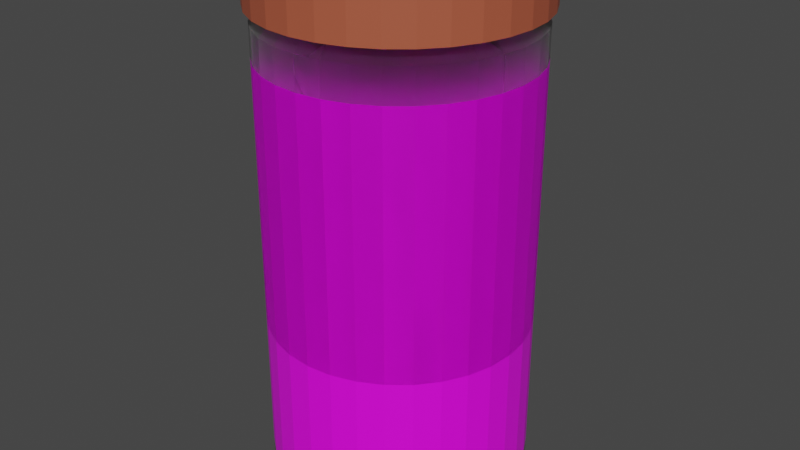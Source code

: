 # Source: sosis-sonice.blend  (saved by Blender 3.5.10; exported with 4.5.12 LTS)
import bpy
from mathutils import Matrix  # noqa: F401  (used for matrix-valued properties, if any)

bpy.ops.wm.read_factory_settings(use_empty=True)
scene = bpy.context.scene
scene.name = 'Scene'

# ---- collections
col_collection = bpy.data.collections.new('Collection'); scene.collection.children.link(col_collection)

# ---- images (referenced by path relative to the original .blend; pixels are not part of the script)
import os
ASSET_DIR = os.environ.get("B2B_ASSET_DIR", "")  # directory of the original .blend (textures are referenced by path, not embedded)
HERE = os.path.dirname(os.path.abspath(__file__))  # packed textures are extracted next to this script under _unpacked/

def load_image(name, relpath, width, height, colorspace="sRGB"):
    """Load a texture the original file referenced (path relative to the .blend, or extracted next to this script)."""
    p = next((c for c in (os.path.join(HERE, relpath), os.path.join(ASSET_DIR, relpath)) if relpath and os.path.exists(c)), "")
    if p:
        img = bpy.data.images.load(p, check_existing=True)
        img.name = name
    else:  # same state as the original file: an image datablock whose file is absent (Cycles renders it pink)
        img = bpy.data.images.new(name, width, height)
        img.source = "FILE"
        img.filepath = "//" + (relpath or name)
    img.colorspace_settings.name = colorspace
    return img
img_rtesapi_580x_webp = load_image('rtesapi_580x.webp', 'rtesapi_580x.webp', 1024, 1024, 'sRGB')

# ---- materials (node trees are filled in below, after node groups)
mat_plastik_bening = bpy.data.materials.new('plastik bening')
mat_plastik_bening.use_transparent_shadow = False
mat_plastik_bening.use_raytrace_refraction = True
mat_plastik_bening.use_screen_refraction = True
mat_plastik_bening.use_sss_translucency = True
mat_plastik_bening.thickness_mode = 'SLAB'
mat_plastik_bening.use_thickness_from_shadow = True
mat_label = bpy.data.materials.new('label')
mat_label.use_transparent_shadow = False
mat_tutup = bpy.data.materials.new('tutup')
mat_tutup.use_transparent_shadow = False

# ---- material node trees
mat_plastik_bening.use_nodes = True; mat_plastik_bening.node_tree.nodes.clear()
_N = mat_plastik_bening.node_tree.nodes; _L = mat_plastik_bening.node_tree.links
n0 = _N.new('ShaderNodeBsdfPrincipled'); n0.name = 'Principled BSDF'; n0.location = (10, 300)
n0.distribution = 'GGX'
n0.subsurface_method = 'RANDOM_WALK_SKIN'
n0.inputs[0].default_value = (1.0, 1.0, 1.0, 1.0)
n0.inputs[2].default_value = 1.0
n0.inputs[3].default_value = 1.45
n0.inputs[18].default_value = 1.0
n0.inputs[27].default_value = (0.0, 0.0, 0.0, 1.0)
n0.inputs[28].default_value = 1.0
n1 = _N.new('ShaderNodeOutputMaterial'); n1.name = 'Material Output'; n1.location = (300, 300)
n2 = _N.new('ShaderNodeValue'); n2.name = 'Value'; n2.location = (300, 140)
n2.outputs[0].default_value = 0.0
_L.new(n0.outputs[0], n1.inputs[0])
_L.new(n2.outputs[0], n1.inputs[3])
n1.is_active_output = True
mat_label.use_nodes = True; mat_label.node_tree.nodes.clear()
_N = mat_label.node_tree.nodes; _L = mat_label.node_tree.links
n0 = _N.new('ShaderNodeOutputMaterial'); n0.name = 'Material Output'; n0.location = (300, 300)
n1 = _N.new('ShaderNodeBsdfPrincipled'); n1.name = 'Principled BSDF'; n1.location = (10, 300)
n1.distribution = 'GGX'
n1.subsurface_method = 'RANDOM_WALK_SKIN'
n1.inputs[3].default_value = 1.45
n1.inputs[27].default_value = (0.0, 0.0, 0.0, 1.0)
n1.inputs[28].default_value = 1.0
n2 = _N.new('ShaderNodeTexImage'); n2.name = 'Image Texture'; n2.location = (-270, 260)
n2.image = img_rtesapi_580x_webp
n3 = _N.new('ShaderNodeMapping'); n3.name = 'Mapping'; n3.location = (-450, 260)
n4 = _N.new('ShaderNodeTexCoord'); n4.name = 'Texture Coordinate'; n4.location = (-630, 260)
_L.new(n1.outputs[0], n0.inputs[0])
_L.new(n2.outputs[0], n1.inputs[0])
_L.new(n3.outputs[0], n2.inputs[0])
_L.new(n4.outputs[2], n3.inputs[0])
n0.is_active_output = True
mat_tutup.use_nodes = True; mat_tutup.node_tree.nodes.clear()
_N = mat_tutup.node_tree.nodes; _L = mat_tutup.node_tree.links
n0 = _N.new('ShaderNodeBsdfPrincipled'); n0.name = 'Principled BSDF'; n0.location = (10, 300)
n0.distribution = 'GGX'
n0.subsurface_method = 'RANDOM_WALK_SKIN'
n0.inputs[0].default_value = (0.4287, 0.09759, 0.04971, 1.0)
n0.inputs[3].default_value = 1.45
n0.inputs[27].default_value = (0.0, 0.0, 0.0, 1.0)
n0.inputs[28].default_value = 1.0
n1 = _N.new('ShaderNodeOutputMaterial'); n1.name = 'Material Output'; n1.location = (300, 300)
_L.new(n0.outputs[0], n1.inputs[0])
n1.is_active_output = True

# ---- world
world_world = bpy.data.worlds.new('World'); scene.world = world_world
world_world.use_nodes = True; world_world.node_tree.nodes.clear()
_N = world_world.node_tree.nodes; _L = world_world.node_tree.links
n0 = _N.new('ShaderNodeOutputWorld'); n0.name = 'World Output'; n0.location = (300, 300)
n1 = _N.new('ShaderNodeBackground'); n1.name = 'Background'; n1.location = (10, 300)
n1.inputs[0].default_value = (0.05088, 0.05088, 0.05088, 1.0)
_L.new(n1.outputs[0], n0.inputs[0])
n0.is_active_output = True
world_world.color = (0.05088, 0.05088, 0.05088)
world_world.use_sun_shadow = False
world_world.sun_shadow_jitter_overblur = 0.0

# ---- meshes
me_cylinder = bpy.data.meshes.new('Cylinder')
me_cylinder.from_pydata([(4.605e-09, 0.6281, -0.3327), (4.605e-09, 0.6281, 0.9234), (0.1225, 0.616, -0.3327), (0.1225, 0.616, 0.9234), (0.2403, 0.5802, -0.3327), (0.2403, 0.5802, 0.9234), (0.3489, 0.5222, -0.3327), (0.3489, 0.5222, 0.9234), (0.4441, 0.4441, -0.3327), (0.4441, 0.4441, 0.9234), (0.5222, 0.3489, -0.3327), (0.5222, 0.3489, 0.9234), (0.5802, 0.2403, -0.3327), (0.5802, 0.2403, 0.9234), (0.616, 0.1225, -0.3327), (0.616, 0.1225, 0.9234), (0.6281, 2.794e-09, -0.3327), (0.6281, 2.794e-09, 0.9234), (0.616, -0.1225, -0.3327), (0.616, -0.1225, 0.9234), (0.5802, -0.2403, -0.3327), (0.5802, -0.2403, 0.9234), (0.5222, -0.3489, -0.3327), (0.5222, -0.3489, 0.9234), (0.4441, -0.4441, -0.3327), (0.4441, -0.4441, 0.9234), (0.3489, -0.5222, -0.3327), (0.3489, -0.5222, 0.9234), (0.2403, -0.5802, -0.3327), (0.2403, -0.5802, 0.9234), (0.1225, -0.616, -0.3327), (0.1225, -0.616, 0.9234), (4.605e-09, -0.6281, -0.3327), (4.605e-09, -0.6281, 0.9234), (-0.1225, -0.616, -0.3327), (-0.1225, -0.616, 0.9234), (-0.2403, -0.5802, -0.3327), (-0.2403, -0.5802, 0.9234), (-0.3489, -0.5222, -0.3327), (-0.3489, -0.5222, 0.9234), (-0.4441, -0.4441, -0.3327), (-0.4441, -0.4441, 0.9234), (-0.5222, -0.3489, -0.3327), (-0.5222, -0.3489, 0.9234), (-0.5802, -0.2403, -0.3327), (-0.5802, -0.2403, 0.9234), (-0.616, -0.1225, -0.3327), (-0.616, -0.1225, 0.9234), (-0.6281, 2.794e-09, -0.3327), (-0.6281, 2.794e-09, 0.9234), (-0.616, 0.1225, -0.3327), (-0.616, 0.1225, 0.9234), (-0.5802, 0.2403, -0.3327), (-0.5802, 0.2403, 0.9234), (-0.5222, 0.3489, -0.3327), (-0.5222, 0.3489, 0.9234), (-0.4441, 0.4441, -0.3327), (-0.4441, 0.4441, 0.9234), (-0.3489, 0.5222, -0.3327), (-0.3489, 0.5222, 0.9234), (-0.2403, 0.5802, -0.3327), (-0.2403, 0.5802, 0.9234), (-0.1225, 0.616, -0.3327), (-0.1225, 0.616, 0.9234), (4.605e-09, 0.6281, -0.3327), (4.605e-09, 0.6281, 0.9234), (0.1225, 0.616, -0.3327), (0.1225, 0.616, 0.9234), (0.2403, 0.5802, -0.3327), (0.2403, 0.5802, 0.9234), (0.3489, 0.5222, -0.3327), (0.3489, 0.5222, 0.9234), (0.4441, 0.4441, -0.3327), (0.4441, 0.4441, 0.9234), (0.5222, 0.3489, -0.3327), (0.5222, 0.3489, 0.9234), (0.5802, 0.2403, -0.3327), (0.5802, 0.2403, 0.9234), (0.616, 0.1225, -0.3327), (0.616, 0.1225, 0.9234), (0.6281, 2.794e-09, -0.3327), (0.6281, 2.794e-09, 0.9234), (0.616, -0.1225, -0.3327), (0.616, -0.1225, 0.9234), (0.5802, -0.2403, -0.3327), (0.5802, -0.2403, 0.9234), (0.5222, -0.3489, -0.3327), (0.5222, -0.3489, 0.9234), (0.4441, -0.4441, -0.3327), (0.4441, -0.4441, 0.9234), (0.3489, -0.5222, -0.3327), (0.3489, -0.5222, 0.9234), (0.2403, -0.5802, -0.3327), (0.2403, -0.5802, 0.9234), (0.1225, -0.616, -0.3327), (0.1225, -0.616, 0.9234), (4.605e-09, -0.6281, -0.3327), (4.605e-09, -0.6281, 0.9234), (-0.1225, -0.616, -0.3327), (-0.1225, -0.616, 0.9234), (-0.2403, -0.5802, -0.3327), (-0.2403, -0.5802, 0.9234), (-0.3489, -0.5222, -0.3327), (-0.3489, -0.5222, 0.9234), (-0.4441, -0.4441, -0.3327), (-0.4441, -0.4441, 0.9234), (-0.5222, -0.3489, -0.3327), (-0.5222, -0.3489, 0.9234), (-0.5802, -0.2403, -0.3327), (-0.5802, -0.2403, 0.9234), (-0.616, -0.1225, -0.3327), (-0.616, -0.1225, 0.9234), (-0.6281, 2.794e-09, -0.3327), (-0.6281, 2.794e-09, 0.9234), (-0.616, 0.1225, -0.3327), (-0.616, 0.1225, 0.9234), (-0.5802, 0.2403, -0.3327), (-0.5802, 0.2403, 0.9234), (-0.5222, 0.3489, -0.3327), (-0.5222, 0.3489, 0.9234), (-0.4441, 0.4441, -0.3327), (-0.4441, 0.4441, 0.9234), (-0.3489, 0.5222, -0.3327), (-0.3489, 0.5222, 0.9234), (-0.2403, 0.5802, -0.3327), (-0.2403, 0.5802, 0.9234), (-0.1225, 0.616, -0.3327), (-0.1225, 0.616, 0.9234), (8.727e-09, 0.6281, 1.079), (0.1225, 0.616, 1.079), (0.2403, 0.5802, 1.079), (0.3489, 0.5222, 1.079), (0.4441, 0.4441, 1.079), (0.5222, 0.3489, 1.079), (0.5802, 0.2403, 1.079), (0.616, 0.1225, 1.079), (0.6281, 2.794e-09, 1.079), (0.616, -0.1225, 1.079), (0.5802, -0.2403, 1.079), (0.5222, -0.3489, 1.079), (0.4441, -0.4441, 1.079), (0.3489, -0.5222, 1.079), (0.2403, -0.5802, 1.079), (0.1225, -0.616, 1.079), (8.727e-09, -0.6281, 1.079), (-0.1225, -0.616, 1.079), (-0.2403, -0.5802, 1.079), (-0.3489, -0.5222, 1.079), (-0.4441, -0.4441, 1.079), (-0.5222, -0.3489, 1.079), (-0.5802, -0.2403, 1.079), (-0.616, -0.1225, 1.079), (-0.6281, 2.794e-09, 1.079), (-0.616, 0.1225, 1.079), (-0.5802, 0.2403, 1.079), (-0.5222, 0.3489, 1.079), (-0.4441, 0.4441, 1.079), (-0.3489, 0.5222, 1.079), (-0.2403, 0.5802, 1.079), (-0.1225, 0.616, 1.079), (1.038e-08, 0.5723, 1.128), (0.1117, 0.5613, 1.128), (0.219, 0.5287, 1.128), (0.318, 0.4759, 1.128), (0.4047, 0.4047, 1.128), (0.4759, 0.318, 1.128), (0.5287, 0.219, 1.128), (0.5613, 0.1117, 1.128), (0.5723, 3.869e-09, 1.128), (0.5613, -0.1117, 1.128), (0.5287, -0.219, 1.128), (0.4759, -0.318, 1.128), (0.4047, -0.4047, 1.128), (0.318, -0.4759, 1.128), (0.219, -0.5287, 1.128), (0.1117, -0.5613, 1.128), (1.038e-08, -0.5723, 1.128), (-0.1117, -0.5613, 1.128), (-0.219, -0.5287, 1.128), (-0.318, -0.4759, 1.128), (-0.4047, -0.4047, 1.128), (-0.4759, -0.318, 1.128), (-0.5287, -0.219, 1.128), (-0.5613, -0.1117, 1.128), (-0.5723, 3.869e-09, 1.128), (-0.5613, 0.1117, 1.128), (-0.5287, 0.219, 1.128), (-0.4759, 0.318, 1.128), (-0.4047, 0.4047, 1.128), (-0.318, 0.4759, 1.128), (-0.219, 0.5287, 1.128), (-0.1117, 0.5613, 1.128), (1.132e-08, 0.6525, 1.151), (0.1273, 0.64, 1.151), (0.2497, 0.6028, 1.151), (0.3625, 0.5425, 1.151), (0.4614, 0.4614, 1.151), (0.5425, 0.3625, 1.151), (0.6028, 0.2497, 1.151), (0.64, 0.1273, 1.151), (0.6525, 5.194e-09, 1.151), (0.64, -0.1273, 1.151), (0.6028, -0.2497, 1.151), (0.5425, -0.3625, 1.151), (0.4614, -0.4614, 1.151), (0.3625, -0.5425, 1.151), (0.2497, -0.6028, 1.151), (0.1273, -0.64, 1.151), (1.132e-08, -0.6525, 1.151), (-0.1273, -0.64, 1.151), (-0.2497, -0.6028, 1.151), (-0.3625, -0.5425, 1.151), (-0.4614, -0.4614, 1.151), (-0.5425, -0.3625, 1.151), (-0.6028, -0.2497, 1.151), (-0.64, -0.1273, 1.151), (-0.6525, 5.194e-09, 1.151), (-0.64, 0.1273, 1.151), (-0.6028, 0.2497, 1.151), (-0.5425, 0.3625, 1.151), (-0.4614, 0.4614, 1.151), (-0.3625, 0.5425, 1.151), (-0.2497, 0.6028, 1.151), (-0.1273, 0.64, 1.151), (1.548e-08, 0.6525, 1.342), (0.1273, 0.64, 1.342), (0.2497, 0.6028, 1.342), (0.3625, 0.5425, 1.342), (0.4614, 0.4614, 1.342), (0.5425, 0.3625, 1.342), (0.6028, 0.2497, 1.342), (0.64, 0.1273, 1.342), (0.6525, 5.194e-09, 1.342), (0.64, -0.1273, 1.342), (0.6028, -0.2497, 1.342), (0.5425, -0.3625, 1.342), (0.4614, -0.4614, 1.342), (0.3625, -0.5425, 1.342), (0.2497, -0.6028, 1.342), (0.1273, -0.64, 1.342), (1.548e-08, -0.6525, 1.342), (-0.1273, -0.64, 1.342), (-0.2497, -0.6028, 1.342), (-0.3625, -0.5425, 1.342), (-0.4614, -0.4614, 1.342), (-0.5425, -0.3625, 1.342), (-0.6028, -0.2497, 1.342), (-0.64, -0.1273, 1.342), (-0.6525, 5.194e-09, 1.342), (-0.64, 0.1273, 1.342), (-0.6028, 0.2497, 1.342), (-0.5425, 0.3625, 1.342), (-0.4614, 0.4614, 1.342), (-0.3625, 0.5425, 1.342), (-0.2497, 0.6028, 1.342), (-0.1273, 0.64, 1.342), (1.48e-08, 0.5967, 1.361), (0.1164, 0.5853, 1.361), (0.2284, 0.5513, 1.361), (0.3315, 0.4962, 1.361), (0.4219, 0.4219, 1.361), (0.4962, 0.3315, 1.361), (0.5513, 0.2284, 1.361), (0.5853, 0.1164, 1.361), (0.5967, 5.705e-09, 1.361), (0.5853, -0.1164, 1.361), (0.5513, -0.2284, 1.361), (0.4962, -0.3315, 1.361), (0.4219, -0.4219, 1.361), (0.3315, -0.4962, 1.361), (0.2284, -0.5513, 1.361), (0.1164, -0.5853, 1.361), (1.48e-08, -0.5967, 1.361), (-0.1164, -0.5853, 1.361), (-0.2284, -0.5513, 1.361), (-0.3315, -0.4962, 1.361), (-0.4219, -0.4219, 1.361), (-0.4962, -0.3315, 1.361), (-0.5513, -0.2284, 1.361), (-0.5853, -0.1164, 1.361), (-0.5967, 5.705e-09, 1.361), (-0.5853, 0.1164, 1.361), (-0.5513, 0.2284, 1.361), (-0.4962, 0.3315, 1.361), (-0.4219, 0.4219, 1.361), (-0.3315, 0.4962, 1.361), (-0.2284, 0.5513, 1.361), (-0.1164, 0.5853, 1.361), (4.064e-09, 0.6281, -1.047), (0.1225, 0.616, -1.047), (0.2403, 0.5802, -1.047), (0.3489, 0.5222, -1.047), (0.4441, 0.4441, -1.047), (0.5222, 0.3489, -1.047), (0.5802, 0.2403, -1.047), (0.616, 0.1225, -1.047), (0.6281, 2.794e-09, -1.047), (0.616, -0.1225, -1.047), (0.5802, -0.2403, -1.047), (0.5222, -0.3489, -1.047), (0.4441, -0.4441, -1.047), (0.3489, -0.5222, -1.047), (0.2403, -0.5802, -1.047), (0.1225, -0.616, -1.047), (4.064e-09, -0.6281, -1.047), (-0.1225, -0.616, -1.047), (-0.2403, -0.5802, -1.047), (-0.3489, -0.5222, -1.047), (-0.4441, -0.4441, -1.047), (-0.5222, -0.3489, -1.047), (-0.5802, -0.2403, -1.047), (-0.616, -0.1225, -1.047), (-0.6281, 2.794e-09, -1.047), (-0.616, 0.1225, -1.047), (-0.5802, 0.2403, -1.047), (-0.5222, 0.3489, -1.047), (-0.4441, 0.4441, -1.047), (-0.3489, 0.5222, -1.047), (-0.2403, 0.5802, -1.047), (-0.1225, 0.616, -1.047), (4.938e-09, 0.6281, -1.119), (0.1225, 0.616, -1.119), (0.2403, 0.5802, -1.119), (0.3489, 0.5222, -1.119), (0.4441, 0.4441, -1.119), (0.5222, 0.3489, -1.119), (0.5802, 0.2403, -1.119), (0.616, 0.1225, -1.119), (0.6281, 2.794e-09, -1.119), (0.616, -0.1225, -1.119), (0.5802, -0.2403, -1.119), (0.5222, -0.3489, -1.119), (0.4441, -0.4441, -1.119), (0.3489, -0.5222, -1.119), (0.2403, -0.5802, -1.119), (0.1225, -0.616, -1.119), (4.938e-09, -0.6281, -1.119), (-0.1225, -0.616, -1.119), (-0.2403, -0.5802, -1.119), (-0.3489, -0.5222, -1.119), (-0.4441, -0.4441, -1.119), (-0.5222, -0.3489, -1.119), (-0.5802, -0.2403, -1.119), (-0.616, -0.1225, -1.119), (-0.6281, 2.794e-09, -1.119), (-0.616, 0.1225, -1.119), (-0.5802, 0.2403, -1.119), (-0.5222, 0.3489, -1.119), (-0.4441, 0.4441, -1.119), (-0.3489, 0.5222, -1.119), (-0.2403, 0.5802, -1.119), (-0.1225, 0.616, -1.119), (2.428e-09, 0.5764, -1.145), (0.1124, 0.5653, -1.145), (0.2206, 0.5325, -1.145), (0.3202, 0.4792, -1.145), (0.4076, 0.4076, -1.145), (0.4792, 0.3202, -1.145), (0.5325, 0.2206, -1.145), (0.5653, 0.1124, -1.145), (0.5764, 3.79e-09, -1.145), (0.5653, -0.1124, -1.145), (0.5325, -0.2206, -1.145), (0.4792, -0.3202, -1.145), (0.4076, -0.4076, -1.145), (0.3202, -0.4792, -1.145), (0.2206, -0.5325, -1.145), (0.1124, -0.5653, -1.145), (2.428e-09, -0.5764, -1.145), (-0.1124, -0.5653, -1.145), (-0.2206, -0.5325, -1.145), (-0.3202, -0.4792, -1.145), (-0.4076, -0.4076, -1.145), (-0.4792, -0.3202, -1.145), (-0.5325, -0.2206, -1.145), (-0.5653, -0.1124, -1.145), (-0.5764, 3.79e-09, -1.145), (-0.5653, 0.1124, -1.145), (-0.5325, 0.2206, -1.145), (-0.4792, 0.3202, -1.145), (-0.4076, 0.4076, -1.145), (-0.3202, 0.4792, -1.145), (-0.2206, 0.5325, -1.145), (-0.1124, 0.5653, -1.145)], [], [(0, 2, 3, 1), (2, 4, 5, 3), (4, 6, 7, 5), (6, 8, 9, 7), (8, 10, 11, 9), (10, 12, 13, 11), (12, 14, 15, 13), (14, 16, 17, 15), (16, 18, 19, 17), (18, 20, 21, 19), (20, 22, 23, 21), (22, 24, 25, 23), (24, 26, 27, 25), (26, 28, 29, 27), (28, 30, 31, 29), (30, 32, 33, 31), (32, 34, 35, 33), (34, 36, 37, 35), (36, 38, 39, 37), (38, 40, 41, 39), (40, 42, 43, 41), (42, 44, 45, 43), (44, 46, 47, 45), (46, 48, 49, 47), (48, 50, 51, 49), (50, 52, 53, 51), (52, 54, 55, 53), (54, 56, 57, 55), (56, 58, 59, 57), (58, 60, 61, 59), (9, 11, 133, 132), (60, 62, 63, 61), (62, 0, 1, 63), (46, 44, 310, 311), (64, 65, 67, 66), (66, 67, 69, 68), (68, 69, 71, 70), (70, 71, 73, 72), (72, 73, 75, 74), (74, 75, 77, 76), (76, 77, 79, 78), (78, 79, 81, 80), (80, 81, 83, 82), (82, 83, 85, 84), (84, 85, 87, 86), (86, 87, 89, 88), (88, 89, 91, 90), (90, 91, 93, 92), (92, 93, 95, 94), (94, 95, 97, 96), (96, 97, 99, 98), (98, 99, 101, 100), (100, 101, 103, 102), (102, 103, 105, 104), (104, 105, 107, 106), (106, 107, 109, 108), (108, 109, 111, 110), (110, 111, 113, 112), (112, 113, 115, 114), (114, 115, 117, 116), (116, 117, 119, 118), (118, 119, 121, 120), (120, 121, 123, 122), (122, 123, 125, 124), (67, 65, 127, 125, 123, 121, 119, 117, 115, 113, 111, 109, 107, 105, 103, 101, 99, 97, 95, 93, 91, 89, 87, 85, 83, 81, 79, 77, 75, 73, 71, 69), (124, 125, 127, 126), (126, 127, 65, 64), (64, 66, 68, 70, 72, 74, 76, 78, 80, 82, 84, 86, 88, 90, 92, 94, 96, 98, 100, 102, 104, 106, 108, 110, 112, 114, 116, 118, 120, 122, 124, 126), (137, 138, 170, 169), (27, 29, 142, 141), (45, 47, 151, 150), (1, 3, 129, 128), (63, 1, 128, 159), (19, 21, 138, 137), (37, 39, 147, 146), (55, 57, 156, 155), (11, 13, 134, 133), (29, 31, 143, 142), (47, 49, 152, 151), (3, 5, 130, 129), (21, 23, 139, 138), (39, 41, 148, 147), (57, 59, 157, 156), (13, 15, 135, 134), (31, 33, 144, 143), (49, 51, 153, 152), (5, 7, 131, 130), (23, 25, 140, 139), (41, 43, 149, 148), (59, 61, 158, 157), (15, 17, 136, 135), (33, 35, 145, 144), (51, 53, 154, 153), (7, 9, 132, 131), (25, 27, 141, 140), (43, 45, 150, 149), (61, 63, 159, 158), (17, 19, 137, 136), (35, 37, 146, 145), (53, 55, 155, 154), (172, 173, 205, 204), (151, 152, 184, 183), (138, 139, 171, 170), (152, 153, 185, 184), (139, 140, 172, 171), (153, 154, 186, 185), (140, 141, 173, 172), (154, 155, 187, 186), (141, 142, 174, 173), (128, 129, 161, 160), (155, 156, 188, 187), (142, 143, 175, 174), (129, 130, 162, 161), (156, 157, 189, 188), (143, 144, 176, 175), (130, 131, 163, 162), (157, 158, 190, 189), (144, 145, 177, 176), (131, 132, 164, 163), (158, 159, 191, 190), (145, 146, 178, 177), (132, 133, 165, 164), (159, 128, 160, 191), (146, 147, 179, 178), (133, 134, 166, 165), (147, 148, 180, 179), (134, 135, 167, 166), (148, 149, 181, 180), (135, 136, 168, 167), (149, 150, 182, 181), (136, 137, 169, 168), (150, 151, 183, 182), (207, 208, 240, 239), (186, 187, 219, 218), (173, 174, 206, 205), (160, 161, 193, 192), (187, 188, 220, 219), (174, 175, 207, 206), (161, 162, 194, 193), (188, 189, 221, 220), (175, 176, 208, 207), (162, 163, 195, 194), (189, 190, 222, 221), (176, 177, 209, 208), (163, 164, 196, 195), (190, 191, 223, 222), (177, 178, 210, 209), (164, 165, 197, 196), (191, 160, 192, 223), (178, 179, 211, 210), (165, 166, 198, 197), (179, 180, 212, 211), (166, 167, 199, 198), (180, 181, 213, 212), (167, 168, 200, 199), (181, 182, 214, 213), (168, 169, 201, 200), (182, 183, 215, 214), (169, 170, 202, 201), (183, 184, 216, 215), (170, 171, 203, 202), (184, 185, 217, 216), (171, 172, 204, 203), (185, 186, 218, 217), (242, 243, 275, 274), (194, 195, 227, 226), (221, 222, 254, 253), (208, 209, 241, 240), (195, 196, 228, 227), (222, 223, 255, 254), (209, 210, 242, 241), (196, 197, 229, 228), (223, 192, 224, 255), (210, 211, 243, 242), (197, 198, 230, 229), (211, 212, 244, 243), (198, 199, 231, 230), (212, 213, 245, 244), (199, 200, 232, 231), (213, 214, 246, 245), (200, 201, 233, 232), (214, 215, 247, 246), (201, 202, 234, 233), (215, 216, 248, 247), (202, 203, 235, 234), (216, 217, 249, 248), (203, 204, 236, 235), (217, 218, 250, 249), (204, 205, 237, 236), (218, 219, 251, 250), (205, 206, 238, 237), (192, 193, 225, 224), (219, 220, 252, 251), (206, 207, 239, 238), (193, 194, 226, 225), (220, 221, 253, 252), (257, 258, 259, 260, 261, 262, 263, 264, 265, 266, 267, 268, 269, 270, 271, 272, 273, 274, 275, 276, 277, 278, 279, 280, 281, 282, 283, 284, 285, 286, 287, 256), (229, 230, 262, 261), (243, 244, 276, 275), (230, 231, 263, 262), (244, 245, 277, 276), (231, 232, 264, 263), (245, 246, 278, 277), (232, 233, 265, 264), (246, 247, 279, 278), (233, 234, 266, 265), (247, 248, 280, 279), (234, 235, 267, 266), (248, 249, 281, 280), (235, 236, 268, 267), (249, 250, 282, 281), (236, 237, 269, 268), (250, 251, 283, 282), (237, 238, 270, 269), (224, 225, 257, 256), (251, 252, 284, 283), (238, 239, 271, 270), (225, 226, 258, 257), (252, 253, 285, 284), (239, 240, 272, 271), (226, 227, 259, 258), (253, 254, 286, 285), (240, 241, 273, 272), (227, 228, 260, 259), (254, 255, 287, 286), (241, 242, 274, 273), (228, 229, 261, 260), (255, 224, 256, 287), (313, 312, 344, 345), (2, 0, 288, 289), (0, 62, 319, 288), (20, 18, 297, 298), (38, 36, 306, 307), (56, 54, 315, 316), (12, 10, 293, 294), (30, 28, 302, 303), (48, 46, 311, 312), (4, 2, 289, 290), (22, 20, 298, 299), (40, 38, 307, 308), (58, 56, 316, 317), (14, 12, 294, 295), (32, 30, 303, 304), (50, 48, 312, 313), (6, 4, 290, 291), (24, 22, 299, 300), (42, 40, 308, 309), (60, 58, 317, 318), (16, 14, 295, 296), (34, 32, 304, 305), (52, 50, 313, 314), (8, 6, 291, 292), (26, 24, 300, 301), (44, 42, 309, 310), (62, 60, 318, 319), (18, 16, 296, 297), (36, 34, 305, 306), (54, 52, 314, 315), (10, 8, 292, 293), (28, 26, 301, 302), (348, 347, 379, 380), (300, 299, 331, 332), (314, 313, 345, 346), (301, 300, 332, 333), (315, 314, 346, 347), (302, 301, 333, 334), (289, 288, 320, 321), (316, 315, 347, 348), (303, 302, 334, 335), (290, 289, 321, 322), (317, 316, 348, 349), (304, 303, 335, 336), (291, 290, 322, 323), (318, 317, 349, 350), (305, 304, 336, 337), (292, 291, 323, 324), (319, 318, 350, 351), (306, 305, 337, 338), (293, 292, 324, 325), (288, 319, 351, 320), (307, 306, 338, 339), (294, 293, 325, 326), (308, 307, 339, 340), (295, 294, 326, 327), (309, 308, 340, 341), (296, 295, 327, 328), (310, 309, 341, 342), (297, 296, 328, 329), (311, 310, 342, 343), (298, 297, 329, 330), (312, 311, 343, 344), (299, 298, 330, 331), (352, 383, 382, 381, 380, 379, 378, 377, 376, 375, 374, 373, 372, 371, 370, 369, 368, 367, 366, 365, 364, 363, 362, 361, 360, 359, 358, 357, 356, 355, 354, 353), (335, 334, 366, 367), (322, 321, 353, 354), (349, 348, 380, 381), (336, 335, 367, 368), (323, 322, 354, 355), (350, 349, 381, 382), (337, 336, 368, 369), (324, 323, 355, 356), (351, 350, 382, 383), (338, 337, 369, 370), (325, 324, 356, 357), (320, 351, 383, 352), (339, 338, 370, 371), (326, 325, 357, 358), (340, 339, 371, 372), (327, 326, 358, 359), (341, 340, 372, 373), (328, 327, 359, 360), (342, 341, 373, 374), (329, 328, 360, 361), (343, 342, 374, 375), (330, 329, 361, 362), (344, 343, 375, 376), (331, 330, 362, 363), (345, 344, 376, 377), (332, 331, 363, 364), (346, 345, 377, 378), (333, 332, 364, 365), (347, 346, 378, 379), (334, 333, 365, 366), (321, 320, 352, 353)])
me_cylinder.polygons.foreach_set('material_index', [1, 1, 1, 1, 1, 1, 1, 1, 1, 1, 1, 1, 1, 1, 1, 1, 1, 1, 1, 1, 1, 1, 1, 1, 1, 1, 1, 1, 1, 1, 0, 1, 1, 1, 1, 1, 1, 1, 1, 1, 1, 1, 1, 1, 1, 1, 1, 1, 1, 1, 1, 1, 1, 1, 1, 1, 1, 1, 1, 1, 1, 1, 1, 1, 1, 1, 1, 1, 0, 0, 0, 0, 0, 0, 0, 0, 0, 0, 0, 0, 0, 0, 0, 0, 0, 0, 0, 0, 0, 0, 0, 0, 0, 0, 0, 0, 0, 0, 0, 0, 2, 0, 0, 0, 0, 0, 0, 0, 0, 0, 0, 0, 0, 0, 0, 0, 0, 0, 0, 0, 0, 0, 0, 0, 0, 0, 0, 0, 0, 0, 0, 0, 2, 2, 2, 2, 2, 2, 2, 2, 2, 2, 2, 2, 2, 2, 2, 2, 2, 2, 2, 2, 2, 2, 2, 2, 2, 2, 2, 2, 2, 2, 2, 2, 2, 2, 2, 2, 2, 2, 2, 2, 2, 2, 2, 2, 2, 2, 2, 2, 2, 2, 2, 2, 2, 2, 2, 2, 2, 2, 2, 2, 2, 2, 2, 2, 2, 2, 2, 2, 2, 2, 2, 2, 2, 2, 2, 2, 2, 2, 2, 2, 2, 2, 2, 2, 2, 2, 2, 2, 2, 2, 2, 2, 2, 2, 2, 2, 0, 1, 1, 1, 1, 1, 1, 1, 1, 1, 1, 1, 1, 1, 1, 1, 1, 1, 1, 1, 1, 1, 1, 1, 1, 1, 1, 1, 1, 1, 1, 1, 0, 0, 0, 0, 0, 0, 0, 0, 0, 0, 0, 0, 0, 0, 0, 0, 0, 0, 0, 0, 0, 0, 0, 0, 0, 0, 0, 0, 0, 0, 0, 0, 0, 0, 0, 0, 0, 0, 0, 0, 0, 0, 0, 0, 0, 0, 0, 0, 0, 0, 0, 0, 0, 0, 0, 0, 0, 0, 0, 0, 0, 0, 0, 0])
_uv = me_cylinder.uv_layers.new(name='UVMap')
_uv.uv.foreach_set('vector', [0.6252, 0.441, 0.6228, 0.441, 0.6228, 0.6915, 0.6252, 0.6915, 0.6228, 0.441, 0.6157, 0.441, 0.6157, 0.6915, 0.6228, 0.6915, 0.6157, 0.441, 0.6041, 0.441, 0.6041, 0.6915, 0.6157, 0.6915, 0.6041, 0.441, 0.5886, 0.441, 0.5886, 0.6915, 0.6041, 0.6915, 0.5886, 0.441, 0.5696, 0.441, 0.5696, 0.6915, 0.5886, 0.6915, 0.5696, 0.441, 0.5479, 0.441, 0.5479, 0.6915, 0.5696, 0.6915, 0.5479, 0.441, 0.5244, 0.441, 0.5244, 0.6915, 0.5479, 0.6915, 0.5244, 0.441, 0.5, 0.441, 0.5, 0.6915, 0.5244, 0.6915, 0.5, 0.441, 0.4756, 0.441, 0.4756, 0.6915, 0.5, 0.6915, 0.4756, 0.441, 0.4521, 0.441, 0.4521, 0.6915, 0.4756, 0.6915, 0.4521, 0.441, 0.4304, 0.441, 0.4304, 0.6915, 0.4521, 0.6915, 0.4304, 0.441, 0.4114, 0.441, 0.4114, 0.6915, 0.4304, 0.6915, 0.4114, 0.441, 0.3959, 0.441, 0.3959, 0.6915, 0.4114, 0.6915, 0.3959, 0.441, 0.3843, 0.441, 0.3843, 0.6915, 0.3959, 0.6915, 0.3843, 0.441, 0.3772, 0.441, 0.3772, 0.6915, 0.3843, 0.6915, 0.3772, 0.441, 0.3748, 0.441, 0.3748, 0.6915, 0.3772, 0.6915, 0.3748, 0.441, 0.3772, 0.441, 0.3772, 0.6915, 0.3748, 0.6915, 0.3772, 0.441, 0.3843, 0.441, 0.3843, 0.6915, 0.3772, 0.6915, 0.3843, 0.441, 0.3959, 0.441, 0.3959, 0.6915, 0.3843, 0.6915, 0.3959, 0.441, 0.4114, 0.441, 0.4114, 0.6915, 0.3959, 0.6915, 0.4114, 0.441, 0.4304, 0.441, 0.4304, 0.6915, 0.4114, 0.6915, 0.4304, 0.441, 0.4521, 0.441, 0.4521, 0.6915, 0.4304, 0.6915, 0.4521, 0.441, 0.4756, 0.441, 0.4756, 0.6915, 0.4521, 0.6915, 0.4756, 0.441, 0.5, 0.441, 0.5, 0.6915, 0.4756, 0.6915, 0.5, 0.441, 0.5244, 0.441, 0.5244, 0.6915, 0.5, 0.6915, 0.5244, 0.441, 0.5479, 0.441, 0.5479, 0.6915, 0.5244, 0.6915, 0.5479, 0.441, 0.5696, 0.441, 0.5696, 0.6915, 0.5479, 0.6915, 0.5696, 0.441, 0.5886, 0.441, 0.5886, 0.6915, 0.5696, 0.6915, 0.5886, 0.441, 0.6041, 0.441, 0.6041, 0.6915, 0.5886, 0.6915, 0.6041, 0.441, 0.6157, 0.441, 0.6157, 0.6915, 0.6041, 0.6915, 0.875, 1.0, 0.8438, 1.0, 0.8438, 1.0, 0.875, 1.0, 0.6157, 0.441, 0.6228, 0.441, 0.6228, 0.6915, 0.6157, 0.6915, 0.6228, 0.441, 0.6252, 0.441, 0.6252, 0.6915, 0.6228, 0.6915, 0.4756, 0.441, 0.4521, 0.441, 0.4521, 0.2986, 0.4756, 0.2986, 0.6252, 0.441, 0.6252, 0.6915, 0.6228, 0.6915, 0.6228, 0.441, 0.6228, 0.441, 0.6228, 0.6915, 0.6157, 0.6915, 0.6157, 0.441, 0.6157, 0.441, 0.6157, 0.6915, 0.6041, 0.6915, 0.6041, 0.441, 0.6041, 0.441, 0.6041, 0.6915, 0.5886, 0.6915, 0.5886, 0.441, 0.5886, 0.441, 0.5886, 0.6915, 0.5696, 0.6915, 0.5696, 0.441, 0.5696, 0.441, 0.5696, 0.6915, 0.5479, 0.6915, 0.5479, 0.441, 0.5479, 0.441, 0.5479, 0.6915, 0.5244, 0.6915, 0.5244, 0.441, 0.5244, 0.441, 0.5244, 0.6915, 0.5, 0.6915, 0.5, 0.441, 0.5, 0.441, 0.5, 0.6915, 0.4756, 0.6915, 0.4756, 0.441, 0.4756, 0.441, 0.4756, 0.6915, 0.4521, 0.6915, 0.4521, 0.441, 0.4521, 0.441, 0.4521, 0.6915, 0.4304, 0.6915, 0.4304, 0.441, 0.4304, 0.441, 0.4304, 0.6915, 0.4114, 0.6915, 0.4114, 0.441, 0.4114, 0.441, 0.4114, 0.6915, 0.3959, 0.6915, 0.3959, 0.441, 0.3959, 0.441, 0.3959, 0.6915, 0.3843, 0.6915, 0.3843, 0.441, 0.3843, 0.441, 0.3843, 0.6915, 0.3772, 0.6915, 0.3772, 0.441, 0.3772, 0.441, 0.3772, 0.6915, 0.3748, 0.6915, 0.3748, 0.441, 0.3748, 0.441, 0.3748, 0.6915, 0.3772, 0.6915, 0.3772, 0.441, 0.3772, 0.441, 0.3772, 0.6915, 0.3843, 0.6915, 0.3843, 0.441, 0.3843, 0.441, 0.3843, 0.6915, 0.3959, 0.6915, 0.3959, 0.441, 0.3959, 0.441, 0.3959, 0.6915, 0.4114, 0.6915, 0.4114, 0.441, 0.4114, 0.441, 0.4114, 0.6915, 0.4304, 0.6915, 0.4304, 0.441, 0.4304, 0.441, 0.4304, 0.6915, 0.4521, 0.6915, 0.4521, 0.441, 0.4521, 0.441, 0.4521, 0.6915, 0.4756, 0.6915, 0.4756, 0.441, 0.4756, 0.441, 0.4756, 0.6915, 0.5, 0.6915, 0.5, 0.441, 0.5, 0.441, 0.5, 0.6915, 0.5244, 0.6915, 0.5244, 0.441, 0.5244, 0.441, 0.5244, 0.6915, 0.5479, 0.6915, 0.5479, 0.441, 0.5479, 0.441, 0.5479, 0.6915, 0.5696, 0.6915, 0.5696, 0.441, 0.5696, 0.441, 0.5696, 0.6915, 0.5886, 0.6915, 0.5886, 0.441, 0.5886, 0.441, 0.5886, 0.6915, 0.6041, 0.6915, 0.6041, 0.441, 0.6041, 0.441, 0.6041, 0.6915, 0.6157, 0.6915, 0.6157, 0.441, 0.6228, 0.6915, 0.6252, 0.6915, 0.6228, 0.6915, 0.6157, 0.6915, 0.6041, 0.6915, 0.5886, 0.6915, 0.5696, 0.6915, 0.5479, 0.6915, 0.5244, 0.6915, 0.5, 0.6915, 0.4756, 0.6915, 0.4521, 0.6915, 0.4304, 0.6915, 0.4114, 0.6915, 0.3959, 0.6915, 0.3843, 0.6915, 0.3772, 0.6915, 0.3748, 0.6915, 0.3772, 0.6915, 0.3843, 0.6915, 0.3959, 0.6915, 0.4114, 0.6915, 0.4304, 0.6915, 0.4521, 0.6915, 0.4756, 0.6915, 0.5, 0.6915, 0.5244, 0.6915, 0.5479, 0.6915, 0.5696, 0.6915, 0.5886, 0.6915, 0.6041, 0.6915, 0.6157, 0.6915, 0.6157, 0.441, 0.6157, 0.6915, 0.6228, 0.6915, 0.6228, 0.441, 0.6228, 0.441, 0.6228, 0.6915, 0.6252, 0.6915, 0.6252, 0.441, 0.6252, 0.441, 0.6228, 0.441, 0.6157, 0.441, 0.6041, 0.441, 0.5886, 0.441, 0.5696, 0.441, 0.5479, 0.441, 0.5244, 0.441, 0.5, 0.441, 0.4756, 0.441, 0.4521, 0.441, 0.4304, 0.441, 0.4114, 0.441, 0.3959, 0.441, 0.3843, 0.441, 0.3772, 0.441, 0.3748, 0.441, 0.3772, 0.441, 0.3843, 0.441, 0.3959, 0.441, 0.4114, 0.441, 0.4304, 0.441, 0.4521, 0.441, 0.4756, 0.441, 0.5, 0.441, 0.5244, 0.441, 0.5479, 0.441, 0.5696, 0.441, 0.5886, 0.441, 0.6041, 0.441, 0.6157, 0.441, 0.6228, 0.441, 0.7188, 1.0, 0.6875, 1.0, 0.6875, 1.0, 0.7188, 1.0, 0.5938, 1.0, 0.5625, 1.0, 0.5625, 1.0, 0.5938, 1.0, 0.3125, 1.0, 0.2812, 1.0, 0.2812, 1.0, 0.3125, 1.0, 1.0, 1.0, 0.9688, 1.0, 0.9688, 1.0, 1.0, 1.0, 0.03125, 1.0, 0.0, 1.0, 0.0, 1.0, 0.03125, 1.0, 0.7188, 1.0, 0.6875, 1.0, 0.6875, 1.0, 0.7188, 1.0, 0.4375, 1.0, 0.4062, 1.0, 0.4062, 1.0, 0.4375, 1.0, 0.1562, 1.0, 0.125, 1.0, 0.125, 1.0, 0.1562, 1.0, 0.8438, 1.0, 0.8125, 1.0, 0.8125, 1.0, 0.8438, 1.0, 0.5625, 1.0, 0.5312, 1.0, 0.5312, 1.0, 0.5625, 1.0, 0.2812, 1.0, 0.25, 1.0, 0.25, 1.0, 0.2812, 1.0, 0.9688, 1.0, 0.9375, 1.0, 0.9375, 1.0, 0.9688, 1.0, 0.6875, 1.0, 0.6562, 1.0, 0.6562, 1.0, 0.6875, 1.0, 0.4062, 1.0, 0.375, 1.0, 0.375, 1.0, 0.4062, 1.0, 0.125, 1.0, 0.09375, 1.0, 0.09375, 1.0, 0.125, 1.0, 0.8125, 1.0, 0.7812, 1.0, 0.7812, 1.0, 0.8125, 1.0, 0.5312, 1.0, 0.5, 1.0, 0.5, 1.0, 0.5312, 1.0, 0.25, 1.0, 0.2188, 1.0, 0.2188, 1.0, 0.25, 1.0, 0.9375, 1.0, 0.9062, 1.0, 0.9062, 1.0, 0.9375, 1.0, 0.6562, 1.0, 0.625, 1.0, 0.625, 1.0, 0.6562, 1.0, 0.375, 1.0, 0.3438, 1.0, 0.3438, 1.0, 0.375, 1.0, 0.09375, 1.0, 0.0625, 1.0, 0.0625, 1.0, 0.09375, 1.0, 0.7812, 1.0, 0.75, 1.0, 0.75, 1.0, 0.7812, 1.0, 0.5, 1.0, 0.4688, 1.0, 0.4688, 1.0, 0.5, 1.0, 0.2188, 1.0, 0.1875, 1.0, 0.1875, 1.0, 0.2188, 1.0, 0.9062, 1.0, 0.875, 1.0, 0.875, 1.0, 0.9062, 1.0, 0.625, 1.0, 0.5938, 1.0, 0.5938, 1.0, 0.625, 1.0, 0.3438, 1.0, 0.3125, 1.0, 0.3125, 1.0, 0.3438, 1.0, 0.0625, 1.0, 0.03125, 1.0, 0.03125, 1.0, 0.0625, 1.0, 0.75, 1.0, 0.7188, 1.0, 0.7188, 1.0, 0.75, 1.0, 0.4688, 1.0, 0.4375, 1.0, 0.4375, 1.0, 0.4688, 1.0, 0.1875, 1.0, 0.1562, 1.0, 0.1562, 1.0, 0.1875, 1.0, 0.625, 1.0, 0.5938, 1.0, 0.5938, 1.0, 0.625, 1.0, 0.2812, 1.0, 0.25, 1.0, 0.25, 1.0, 0.2812, 1.0, 0.6875, 1.0, 0.6562, 1.0, 0.6562, 1.0, 0.6875, 1.0, 0.25, 1.0, 0.2188, 1.0, 0.2188, 1.0, 0.25, 1.0, 0.6562, 1.0, 0.625, 1.0, 0.625, 1.0, 0.6562, 1.0, 0.2188, 1.0, 0.1875, 1.0, 0.1875, 1.0, 0.2188, 1.0, 0.625, 1.0, 0.5938, 1.0, 0.5938, 1.0, 0.625, 1.0, 0.1875, 1.0, 0.1562, 1.0, 0.1562, 1.0, 0.1875, 1.0, 0.5938, 1.0, 0.5625, 1.0, 0.5625, 1.0, 0.5938, 1.0, 1.0, 1.0, 0.9688, 1.0, 0.9688, 1.0, 1.0, 1.0, 0.1562, 1.0, 0.125, 1.0, 0.125, 1.0, 0.1562, 1.0, 0.5625, 1.0, 0.5312, 1.0, 0.5312, 1.0, 0.5625, 1.0, 0.9688, 1.0, 0.9375, 1.0, 0.9375, 1.0, 0.9688, 1.0, 0.125, 1.0, 0.09375, 1.0, 0.09375, 1.0, 0.125, 1.0, 0.5312, 1.0, 0.5, 1.0, 0.5, 1.0, 0.5312, 1.0, 0.9375, 1.0, 0.9062, 1.0, 0.9062, 1.0, 0.9375, 1.0, 0.09375, 1.0, 0.0625, 1.0, 0.0625, 1.0, 0.09375, 1.0, 0.5, 1.0, 0.4688, 1.0, 0.4688, 1.0, 0.5, 1.0, 0.9062, 1.0, 0.875, 1.0, 0.875, 1.0, 0.9062, 1.0, 0.0625, 1.0, 0.03125, 1.0, 0.03125, 1.0, 0.0625, 1.0, 0.4688, 1.0, 0.4375, 1.0, 0.4375, 1.0, 0.4688, 1.0, 0.875, 1.0, 0.8438, 1.0, 0.8438, 1.0, 0.875, 1.0, 0.03125, 1.0, 0.0, 1.0, 0.0, 1.0, 0.03125, 1.0, 0.4375, 1.0, 0.4062, 1.0, 0.4062, 1.0, 0.4375, 1.0, 0.8438, 1.0, 0.8125, 1.0, 0.8125, 1.0, 0.8438, 1.0, 0.4062, 1.0, 0.375, 1.0, 0.375, 1.0, 0.4062, 1.0, 0.8125, 1.0, 0.7812, 1.0, 0.7812, 1.0, 0.8125, 1.0, 0.375, 1.0, 0.3438, 1.0, 0.3438, 1.0, 0.375, 1.0, 0.7812, 1.0, 0.75, 1.0, 0.75, 1.0, 0.7812, 1.0, 0.3438, 1.0, 0.3125, 1.0, 0.3125, 1.0, 0.3438, 1.0, 0.75, 1.0, 0.7188, 1.0, 0.7188, 1.0, 0.75, 1.0, 0.3125, 1.0, 0.2812, 1.0, 0.2812, 1.0, 0.3125, 1.0, 0.5312, 1.0, 0.5, 1.0, 0.5, 1.0, 0.5312, 1.0, 0.1875, 1.0, 0.1562, 1.0, 0.1562, 1.0, 0.1875, 1.0, 0.5938, 1.0, 0.5625, 1.0, 0.5625, 1.0, 0.5938, 1.0, 1.0, 1.0, 0.9688, 1.0, 0.9688, 1.0, 1.0, 1.0, 0.1562, 1.0, 0.125, 1.0, 0.125, 1.0, 0.1562, 1.0, 0.5625, 1.0, 0.5312, 1.0, 0.5312, 1.0, 0.5625, 1.0, 0.9688, 1.0, 0.9375, 1.0, 0.9375, 1.0, 0.9688, 1.0, 0.125, 1.0, 0.09375, 1.0, 0.09375, 1.0, 0.125, 1.0, 0.5312, 1.0, 0.5, 1.0, 0.5, 1.0, 0.5312, 1.0, 0.9375, 1.0, 0.9062, 1.0, 0.9062, 1.0, 0.9375, 1.0, 0.09375, 1.0, 0.0625, 1.0, 0.0625, 1.0, 0.09375, 1.0, 0.5, 1.0, 0.4688, 1.0, 0.4688, 1.0, 0.5, 1.0, 0.9062, 1.0, 0.875, 1.0, 0.875, 1.0, 0.9062, 1.0, 0.0625, 1.0, 0.03125, 1.0, 0.03125, 1.0, 0.0625, 1.0, 0.4688, 1.0, 0.4375, 1.0, 0.4375, 1.0, 0.4688, 1.0, 0.875, 1.0, 0.8438, 1.0, 0.8438, 1.0, 0.875, 1.0, 0.03125, 1.0, 0.0, 1.0, 0.0, 1.0, 0.03125, 1.0, 0.4375, 1.0, 0.4062, 1.0, 0.4062, 1.0, 0.4375, 1.0, 0.8438, 1.0, 0.8125, 1.0, 0.8125, 1.0, 0.8438, 1.0, 0.4062, 1.0, 0.375, 1.0, 0.375, 1.0, 0.4062, 1.0, 0.8125, 1.0, 0.7812, 1.0, 0.7812, 1.0, 0.8125, 1.0, 0.375, 1.0, 0.3438, 1.0, 0.3438, 1.0, 0.375, 1.0, 0.7812, 1.0, 0.75, 1.0, 0.75, 1.0, 0.7812, 1.0, 0.3438, 1.0, 0.3125, 1.0, 0.3125, 1.0, 0.3438, 1.0, 0.75, 1.0, 0.7188, 1.0, 0.7188, 1.0, 0.75, 1.0, 0.3125, 1.0, 0.2812, 1.0, 0.2812, 1.0, 0.3125, 1.0, 0.7188, 1.0, 0.6875, 1.0, 0.6875, 1.0, 0.7188, 1.0, 0.2812, 1.0, 0.25, 1.0, 0.25, 1.0, 0.2812, 1.0, 0.6875, 1.0, 0.6562, 1.0, 0.6562, 1.0, 0.6875, 1.0, 0.25, 1.0, 0.2188, 1.0, 0.2188, 1.0, 0.25, 1.0, 0.6562, 1.0, 0.625, 1.0, 0.625, 1.0, 0.6562, 1.0, 0.2188, 1.0, 0.1875, 1.0, 0.1875, 1.0, 0.2188, 1.0, 0.4375, 1.0, 0.4062, 1.0, 0.4062, 1.0, 0.4375, 1.0, 0.9375, 1.0, 0.9062, 1.0, 0.9062, 1.0, 0.9375, 1.0, 0.09375, 1.0, 0.0625, 1.0, 0.0625, 1.0, 0.09375, 1.0, 0.5, 1.0, 0.4688, 1.0, 0.4688, 1.0, 0.5, 1.0, 0.9062, 1.0, 0.875, 1.0, 0.875, 1.0, 0.9062, 1.0, 0.0625, 1.0, 0.03125, 1.0, 0.03125, 1.0, 0.0625, 1.0, 0.4688, 1.0, 0.4375, 1.0, 0.4375, 1.0, 0.4688, 1.0, 0.875, 1.0, 0.8438, 1.0, 0.8438, 1.0, 0.875, 1.0, 0.03125, 1.0, 0.0, 1.0, 0.0, 1.0, 0.03125, 1.0, 0.4375, 1.0, 0.4062, 1.0, 0.4062, 1.0, 0.4375, 1.0, 0.8438, 1.0, 0.8125, 1.0, 0.8125, 1.0, 0.8438, 1.0, 0.4062, 1.0, 0.375, 1.0, 0.375, 1.0, 0.4062, 1.0, 0.8125, 1.0, 0.7812, 1.0, 0.7812, 1.0, 0.8125, 1.0, 0.375, 1.0, 0.3438, 1.0, 0.3438, 1.0, 0.375, 1.0, 0.7812, 1.0, 0.75, 1.0, 0.75, 1.0, 0.7812, 1.0, 0.3438, 1.0, 0.3125, 1.0, 0.3125, 1.0, 0.3438, 1.0, 0.75, 1.0, 0.7188, 1.0, 0.7188, 1.0, 0.75, 1.0, 0.3125, 1.0, 0.2812, 1.0, 0.2812, 1.0, 0.3125, 1.0, 0.7188, 1.0, 0.6875, 1.0, 0.6875, 1.0, 0.7188, 1.0, 0.2812, 1.0, 0.25, 1.0, 0.25, 1.0, 0.2812, 1.0, 0.6875, 1.0, 0.6562, 1.0, 0.6562, 1.0, 0.6875, 1.0, 0.25, 1.0, 0.2188, 1.0, 0.2188, 1.0, 0.25, 1.0, 0.6562, 1.0, 0.625, 1.0, 0.625, 1.0, 0.6562, 1.0, 0.2188, 1.0, 0.1875, 1.0, 0.1875, 1.0, 0.2188, 1.0, 0.625, 1.0, 0.5938, 1.0, 0.5938, 1.0, 0.625, 1.0, 0.1875, 1.0, 0.1562, 1.0, 0.1562, 1.0, 0.1875, 1.0, 0.5938, 1.0, 0.5625, 1.0, 0.5625, 1.0, 0.5938, 1.0, 1.0, 1.0, 0.9688, 1.0, 0.9688, 1.0, 1.0, 1.0, 0.1562, 1.0, 0.125, 1.0, 0.125, 1.0, 0.1562, 1.0, 0.5625, 1.0, 0.5312, 1.0, 0.5312, 1.0, 0.5625, 1.0, 0.9688, 1.0, 0.9375, 1.0, 0.9375, 1.0, 0.9688, 1.0, 0.125, 1.0, 0.09375, 1.0, 0.09375, 1.0, 0.125, 1.0, 0.2968, 0.4854, 0.3418, 0.4717, 0.3833, 0.4496, 0.4197, 0.4197, 0.4496, 0.3833, 0.4717, 0.3418, 0.4854, 0.2968, 0.49, 0.25, 0.4854, 0.2032, 0.4717, 0.1582, 0.4496, 0.1167, 0.4197, 0.08029, 0.3833, 0.05045, 0.3418, 0.02827, 0.2968, 0.01461, 0.25, 0.01, 0.2032, 0.01461, 0.1582, 0.02827, 0.1167, 0.05045, 0.08029, 0.08029, 0.05045, 0.1167, 0.02827, 0.1582, 0.01461, 0.2032, 0.01, 0.25, 0.01461, 0.2968, 0.02827, 0.3418, 0.05045, 0.3833, 0.08029, 0.4197, 0.1167, 0.4496, 0.1582, 0.4717, 0.2032, 0.4854, 0.25, 0.49, 0.8438, 1.0, 0.8125, 1.0, 0.8125, 1.0, 0.8438, 1.0, 0.4062, 1.0, 0.375, 1.0, 0.375, 1.0, 0.4062, 1.0, 0.8125, 1.0, 0.7812, 1.0, 0.7812, 1.0, 0.8125, 1.0, 0.375, 1.0, 0.3438, 1.0, 0.3438, 1.0, 0.375, 1.0, 0.7812, 1.0, 0.75, 1.0, 0.75, 1.0, 0.7812, 1.0, 0.3438, 1.0, 0.3125, 1.0, 0.3125, 1.0, 0.3438, 1.0, 0.75, 1.0, 0.7188, 1.0, 0.7188, 1.0, 0.75, 1.0, 0.3125, 1.0, 0.2812, 1.0, 0.2812, 1.0, 0.3125, 1.0, 0.7188, 1.0, 0.6875, 1.0, 0.6875, 1.0, 0.7188, 1.0, 0.2812, 1.0, 0.25, 1.0, 0.25, 1.0, 0.2812, 1.0, 0.6875, 1.0, 0.6562, 1.0, 0.6562, 1.0, 0.6875, 1.0, 0.25, 1.0, 0.2188, 1.0, 0.2188, 1.0, 0.25, 1.0, 0.6562, 1.0, 0.625, 1.0, 0.625, 1.0, 0.6562, 1.0, 0.2188, 1.0, 0.1875, 1.0, 0.1875, 1.0, 0.2188, 1.0, 0.625, 1.0, 0.5938, 1.0, 0.5938, 1.0, 0.625, 1.0, 0.1875, 1.0, 0.1562, 1.0, 0.1562, 1.0, 0.1875, 1.0, 0.5938, 1.0, 0.5625, 1.0, 0.5625, 1.0, 0.5938, 1.0, 1.0, 1.0, 0.9688, 1.0, 0.9688, 1.0, 1.0, 1.0, 0.1562, 1.0, 0.125, 1.0, 0.125, 1.0, 0.1562, 1.0, 0.5625, 1.0, 0.5312, 1.0, 0.5312, 1.0, 0.5625, 1.0, 0.9688, 1.0, 0.9375, 1.0, 0.9375, 1.0, 0.9688, 1.0, 0.125, 1.0, 0.09375, 1.0, 0.09375, 1.0, 0.125, 1.0, 0.5312, 1.0, 0.5, 1.0, 0.5, 1.0, 0.5312, 1.0, 0.9375, 1.0, 0.9062, 1.0, 0.9062, 1.0, 0.9375, 1.0, 0.09375, 1.0, 0.0625, 1.0, 0.0625, 1.0, 0.09375, 1.0, 0.5, 1.0, 0.4688, 1.0, 0.4688, 1.0, 0.5, 1.0, 0.9062, 1.0, 0.875, 1.0, 0.875, 1.0, 0.9062, 1.0, 0.0625, 1.0, 0.03125, 1.0, 0.03125, 1.0, 0.0625, 1.0, 0.4688, 1.0, 0.4375, 1.0, 0.4375, 1.0, 0.4688, 1.0, 0.875, 1.0, 0.8438, 1.0, 0.8438, 1.0, 0.875, 1.0, 0.03125, 1.0, 0.0, 1.0, 0.0, 1.0, 0.03125, 1.0, 0.2188, 0.5, 0.25, 0.5, 0.25, 0.5, 0.2188, 0.5, 0.6228, 0.441, 0.6252, 0.441, 0.6252, 0.2986, 0.6228, 0.2986, 0.6252, 0.441, 0.6228, 0.441, 0.6228, 0.2986, 0.6252, 0.2986, 0.4521, 0.441, 0.4756, 0.441, 0.4756, 0.2986, 0.4521, 0.2986, 0.3959, 0.441, 0.3843, 0.441, 0.3843, 0.2986, 0.3959, 0.2986, 0.5886, 0.441, 0.5696, 0.441, 0.5696, 0.2986, 0.5886, 0.2986, 0.5479, 0.441, 0.5696, 0.441, 0.5696, 0.2986, 0.5479, 0.2986, 0.3772, 0.441, 0.3843, 0.441, 0.3843, 0.2986, 0.3772, 0.2986, 0.5, 0.441, 0.4756, 0.441, 0.4756, 0.2986, 0.5, 0.2986, 0.6157, 0.441, 0.6228, 0.441, 0.6228, 0.2986, 0.6157, 0.2986, 0.4304, 0.441, 0.4521, 0.441, 0.4521, 0.2986, 0.4304, 0.2986, 0.4114, 0.441, 0.3959, 0.441, 0.3959, 0.2986, 0.4114, 0.2986, 0.6041, 0.441, 0.5886, 0.441, 0.5886, 0.2986, 0.6041, 0.2986, 0.5244, 0.441, 0.5479, 0.441, 0.5479, 0.2986, 0.5244, 0.2986, 0.3748, 0.441, 0.3772, 0.441, 0.3772, 0.2986, 0.3748, 0.2986, 0.5244, 0.441, 0.5, 0.441, 0.5, 0.2986, 0.5244, 0.2986, 0.6041, 0.441, 0.6157, 0.441, 0.6157, 0.2986, 0.6041, 0.2986, 0.4114, 0.441, 0.4304, 0.441, 0.4304, 0.2986, 0.4114, 0.2986, 0.4304, 0.441, 0.4114, 0.441, 0.4114, 0.2986, 0.4304, 0.2986, 0.6157, 0.441, 0.6041, 0.441, 0.6041, 0.2986, 0.6157, 0.2986, 0.5, 0.441, 0.5244, 0.441, 0.5244, 0.2986, 0.5, 0.2986, 0.3772, 0.441, 0.3748, 0.441, 0.3748, 0.2986, 0.3772, 0.2986, 0.5479, 0.441, 0.5244, 0.441, 0.5244, 0.2986, 0.5479, 0.2986, 0.5886, 0.441, 0.6041, 0.441, 0.6041, 0.2986, 0.5886, 0.2986, 0.3959, 0.441, 0.4114, 0.441, 0.4114, 0.2986, 0.3959, 0.2986, 0.4521, 0.441, 0.4304, 0.441, 0.4304, 0.2986, 0.4521, 0.2986, 0.6228, 0.441, 0.6157, 0.441, 0.6157, 0.2986, 0.6228, 0.2986, 0.4756, 0.441, 0.5, 0.441, 0.5, 0.2986, 0.4756, 0.2986, 0.3843, 0.441, 0.3772, 0.441, 0.3772, 0.2986, 0.3843, 0.2986, 0.5696, 0.441, 0.5479, 0.441, 0.5479, 0.2986, 0.5696, 0.2986, 0.5696, 0.441, 0.5886, 0.441, 0.5886, 0.2986, 0.5696, 0.2986, 0.3843, 0.441, 0.3959, 0.441, 0.3959, 0.2986, 0.3843, 0.2986, 0.125, 0.5, 0.1562, 0.5, 0.1562, 0.5, 0.125, 0.5, 0.625, 0.5, 0.6562, 0.5, 0.6562, 0.5, 0.625, 0.5, 0.1875, 0.5, 0.2188, 0.5, 0.2188, 0.5, 0.1875, 0.5, 0.5938, 0.5, 0.625, 0.5, 0.625, 0.5, 0.5938, 0.5, 0.1562, 0.5, 0.1875, 0.5, 0.1875, 0.5, 0.1562, 0.5, 0.5625, 0.5, 0.5938, 0.5, 0.5938, 0.5, 0.5625, 0.5, 0.9688, 0.5, 1.0, 0.5, 1.0, 0.5, 0.9688, 0.5, 0.125, 0.5, 0.1562, 0.5, 0.1562, 0.5, 0.125, 0.5, 0.5312, 0.5, 0.5625, 0.5, 0.5625, 0.5, 0.5312, 0.5, 0.9375, 0.5, 0.9688, 0.5, 0.9688, 0.5, 0.9375, 0.5, 0.09375, 0.5, 0.125, 0.5, 0.125, 0.5, 0.09375, 0.5, 0.5, 0.5, 0.5312, 0.5, 0.5312, 0.5, 0.5, 0.5, 0.9062, 0.5, 0.9375, 0.5, 0.9375, 0.5, 0.9062, 0.5, 0.0625, 0.5, 0.09375, 0.5, 0.09375, 0.5, 0.0625, 0.5, 0.4688, 0.5, 0.5, 0.5, 0.5, 0.5, 0.4688, 0.5, 0.875, 0.5, 0.9062, 0.5, 0.9062, 0.5, 0.875, 0.5, 0.03125, 0.5, 0.0625, 0.5, 0.0625, 0.5, 0.03125, 0.5, 0.4375, 0.5, 0.4688, 0.5, 0.4688, 0.5, 0.4375, 0.5, 0.8438, 0.5, 0.875, 0.5, 0.875, 0.5, 0.8438, 0.5, 0.0, 0.5, 0.03125, 0.5, 0.03125, 0.5, 0.0, 0.5, 0.4062, 0.5, 0.4375, 0.5, 0.4375, 0.5, 0.4062, 0.5, 0.8125, 0.5, 0.8438, 0.5, 0.8438, 0.5, 0.8125, 0.5, 0.375, 0.5, 0.4062, 0.5, 0.4062, 0.5, 0.375, 0.5, 0.7812, 0.5, 0.8125, 0.5, 0.8125, 0.5, 0.7812, 0.5, 0.3438, 0.5, 0.375, 0.5, 0.375, 0.5, 0.3438, 0.5, 0.75, 0.5, 0.7812, 0.5, 0.7812, 0.5, 0.75, 0.5, 0.3125, 0.5, 0.3438, 0.5, 0.3438, 0.5, 0.3125, 0.5, 0.7188, 0.5, 0.75, 0.5, 0.75, 0.5, 0.7188, 0.5, 0.2812, 0.5, 0.3125, 0.5, 0.3125, 0.5, 0.2812, 0.5, 0.6875, 0.5, 0.7188, 0.5, 0.7188, 0.5, 0.6875, 0.5, 0.25, 0.5, 0.2812, 0.5, 0.2812, 0.5, 0.25, 0.5, 0.6562, 0.5, 0.6875, 0.5, 0.6875, 0.5, 0.6562, 0.5, 0.75, 0.49, 0.7032, 0.4854, 0.6582, 0.4717, 0.6167, 0.4496, 0.5803, 0.4197, 0.5504, 0.3833, 0.5283, 0.3418, 0.5146, 0.2968, 0.51, 0.25, 0.5146, 0.2032, 0.5283, 0.1582, 0.5504, 0.1167, 0.5803, 0.08029, 0.6167, 0.05045, 0.6582, 0.02827, 0.7032, 0.01461, 0.75, 0.01, 0.7968, 0.01461, 0.8418, 0.02827, 0.8833, 0.05045, 0.9197, 0.08029, 0.9496, 0.1167, 0.9717, 0.1582, 0.9854, 0.2032, 0.99, 0.25, 0.9854, 0.2968, 0.9717, 0.3418, 0.9496, 0.3833, 0.9197, 0.4197, 0.8833, 0.4496, 0.8418, 0.4717, 0.7968, 0.4854, 0.5312, 0.5, 0.5625, 0.5, 0.5625, 0.5, 0.5312, 0.5, 0.9375, 0.5, 0.9688, 0.5, 0.9688, 0.5, 0.9375, 0.5, 0.09375, 0.5, 0.125, 0.5, 0.125, 0.5, 0.09375, 0.5, 0.5, 0.5, 0.5312, 0.5, 0.5312, 0.5, 0.5, 0.5, 0.9062, 0.5, 0.9375, 0.5, 0.9375, 0.5, 0.9062, 0.5, 0.0625, 0.5, 0.09375, 0.5, 0.09375, 0.5, 0.0625, 0.5, 0.4688, 0.5, 0.5, 0.5, 0.5, 0.5, 0.4688, 0.5, 0.875, 0.5, 0.9062, 0.5, 0.9062, 0.5, 0.875, 0.5, 0.03125, 0.5, 0.0625, 0.5, 0.0625, 0.5, 0.03125, 0.5, 0.4375, 0.5, 0.4688, 0.5, 0.4688, 0.5, 0.4375, 0.5, 0.8438, 0.5, 0.875, 0.5, 0.875, 0.5, 0.8438, 0.5, 0.0, 0.5, 0.03125, 0.5, 0.03125, 0.5, 0.0, 0.5, 0.4062, 0.5, 0.4375, 0.5, 0.4375, 0.5, 0.4062, 0.5, 0.8125, 0.5, 0.8438, 0.5, 0.8438, 0.5, 0.8125, 0.5, 0.375, 0.5, 0.4062, 0.5, 0.4062, 0.5, 0.375, 0.5, 0.7812, 0.5, 0.8125, 0.5, 0.8125, 0.5, 0.7812, 0.5, 0.3438, 0.5, 0.375, 0.5, 0.375, 0.5, 0.3438, 0.5, 0.75, 0.5, 0.7812, 0.5, 0.7812, 0.5, 0.75, 0.5, 0.3125, 0.5, 0.3438, 0.5, 0.3438, 0.5, 0.3125, 0.5, 0.7188, 0.5, 0.75, 0.5, 0.75, 0.5, 0.7188, 0.5, 0.2812, 0.5, 0.3125, 0.5, 0.3125, 0.5, 0.2812, 0.5, 0.6875, 0.5, 0.7188, 0.5, 0.7188, 0.5, 0.6875, 0.5, 0.25, 0.5, 0.2812, 0.5, 0.2812, 0.5, 0.25, 0.5, 0.6562, 0.5, 0.6875, 0.5, 0.6875, 0.5, 0.6562, 0.5, 0.2188, 0.5, 0.25, 0.5, 0.25, 0.5, 0.2188, 0.5, 0.625, 0.5, 0.6562, 0.5, 0.6562, 0.5, 0.625, 0.5, 0.1875, 0.5, 0.2188, 0.5, 0.2188, 0.5, 0.1875, 0.5, 0.5938, 0.5, 0.625, 0.5, 0.625, 0.5, 0.5938, 0.5, 0.1562, 0.5, 0.1875, 0.5, 0.1875, 0.5, 0.1562, 0.5, 0.5625, 0.5, 0.5938, 0.5, 0.5938, 0.5, 0.5625, 0.5, 0.9688, 0.5, 1.0, 0.5, 1.0, 0.5, 0.9688, 0.5])
me_cylinder.materials.append(mat_plastik_bening)
me_cylinder.materials.append(mat_label)
me_cylinder.materials.append(mat_tutup)
me_cylinder.update()

# ---- objects
ob_cylinder = bpy.data.objects.new('Cylinder', me_cylinder)
ob_empty = bpy.data.objects.new('Empty', img_rtesapi_580x_webp)

# ---- transforms, parenting, visibility, modifiers, constraints
ob_cylinder.location = (0.0, 0.0, 0.0)
ob_empty.location = (0.0, 0.0, 0.0)
ob_empty.rotation_euler = (1.571, -0.0, 1.571)
ob_empty.empty_display_type = 'IMAGE'
ob_empty.empty_display_size = 5.0
ob_empty.empty_image_depth = 'BACK'
ob_empty.show_empty_image_perspective = False
ob_empty.empty_image_side = 'FRONT'

# ---- collection membership
col_collection.objects.link(ob_cylinder)
col_collection.objects.link(ob_empty)

# ---- scene / render settings (as saved in the file)
scene.frame_start = 1; scene.frame_end = 250; scene.frame_set(1)
scene.render.engine = 'BLENDER_EEVEE_NEXT'
scene.cycles.sampling_pattern = 'TABULATED_SOBOL'
scene.eevee.use_raytracing = True
scene.view_settings.view_transform = 'Filmic'
bpy.context.view_layer.update()

# ---- added for rendering (the .blend has no active camera and no usable light): camera, sun
cam_auto = bpy.data.cameras.new('AutoCamera')
cam_auto.lens = 50.0
cam_auto.sensor_width = 36.0
cam_auto.clip_end = 1000.0
ob_auto_camera = bpy.data.objects.new('AutoCamera', cam_auto)
scene.collection.objects.link(ob_auto_camera)
ob_auto_camera.location = (2.87993, -3.45591, 2.41172)
ob_auto_camera.rotation_euler = (1.09748, -7.21219e-08, 0.694738)
scene.camera = ob_auto_camera
light_auto_sun = bpy.data.lights.new('AutoSun', 'SUN')
light_auto_sun.energy = 3.0
light_auto_sun.angle = 0.0523599
ob_auto_sun = bpy.data.objects.new('AutoSun', light_auto_sun)
scene.collection.objects.link(ob_auto_sun)
ob_auto_sun.rotation_euler = (0.872665, 0.174533, 0.523599)
bpy.context.view_layer.update()
